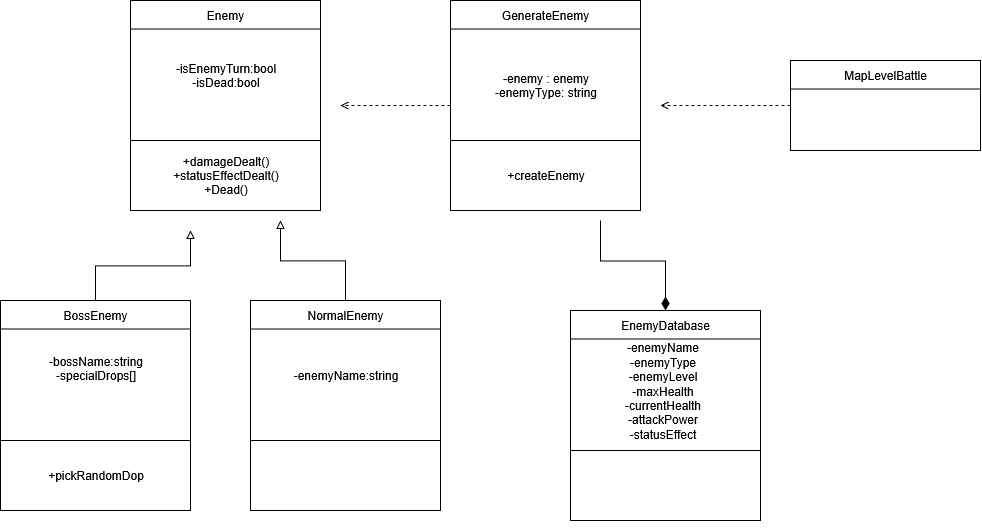

The diagram above was exported from draw.io. Its source (the exported page's mxGraphModel, read from the mxfile embedded in the PNG):
<mxGraphModel dx="1106" dy="766" grid="1" gridSize="10" guides="1" tooltips="1" connect="1" arrows="1" fold="1" page="1" pageScale="1" pageWidth="850" pageHeight="1100" math="0" shadow="0">
  <root>
    <mxCell id="0" />
    <mxCell id="1" parent="0" />
    <mxCell id="EbqbvbmzMpRsGKlb-q4u-20" value="" style="group" parent="1" vertex="1" connectable="0">
      <mxGeometry x="20" y="540" width="190" height="230" as="geometry" />
    </mxCell>
    <mxCell id="EbqbvbmzMpRsGKlb-q4u-37" style="edgeStyle=orthogonalEdgeStyle;rounded=0;orthogonalLoop=1;jettySize=auto;html=1;endArrow=block;endFill=0;" parent="EbqbvbmzMpRsGKlb-q4u-20" source="EbqbvbmzMpRsGKlb-q4u-12" edge="1">
      <mxGeometry relative="1" as="geometry">
        <mxPoint x="190" y="-70" as="targetPoint" />
      </mxGeometry>
    </mxCell>
    <mxCell id="EbqbvbmzMpRsGKlb-q4u-12" value="" style="rounded=0;whiteSpace=wrap;html=1;" parent="EbqbvbmzMpRsGKlb-q4u-20" vertex="1">
      <mxGeometry width="190" height="210" as="geometry" />
    </mxCell>
    <mxCell id="EbqbvbmzMpRsGKlb-q4u-13" value="" style="endArrow=none;html=1;rounded=0;exitX=0;exitY=0.25;exitDx=0;exitDy=0;entryX=1;entryY=0.25;entryDx=0;entryDy=0;" parent="EbqbvbmzMpRsGKlb-q4u-20" edge="1">
      <mxGeometry width="50" height="50" relative="1" as="geometry">
        <mxPoint y="28.5" as="sourcePoint" />
        <mxPoint x="190" y="28.5" as="targetPoint" />
      </mxGeometry>
    </mxCell>
    <mxCell id="EbqbvbmzMpRsGKlb-q4u-14" value="" style="endArrow=none;html=1;rounded=0;exitX=0;exitY=0.25;exitDx=0;exitDy=0;entryX=1;entryY=0.25;entryDx=0;entryDy=0;" parent="EbqbvbmzMpRsGKlb-q4u-20" edge="1">
      <mxGeometry width="50" height="50" relative="1" as="geometry">
        <mxPoint y="140" as="sourcePoint" />
        <mxPoint x="190" y="140" as="targetPoint" />
      </mxGeometry>
    </mxCell>
    <mxCell id="EbqbvbmzMpRsGKlb-q4u-15" value="BossEnemy" style="text;html=1;align=center;verticalAlign=middle;whiteSpace=wrap;rounded=0;" parent="EbqbvbmzMpRsGKlb-q4u-20" vertex="1">
      <mxGeometry x="65" width="60" height="30" as="geometry" />
    </mxCell>
    <mxCell id="-2p77qx07BytDPk6reqh-4" value="&lt;div&gt;-bossName:string&lt;/div&gt;&lt;div&gt;-specialDrops[]&lt;/div&gt;&lt;div&gt;&lt;br&gt;&lt;/div&gt;" style="text;html=1;align=center;verticalAlign=middle;whiteSpace=wrap;rounded=0;" vertex="1" parent="EbqbvbmzMpRsGKlb-q4u-20">
      <mxGeometry x="12.5" y="20" width="165" height="110" as="geometry" />
    </mxCell>
    <mxCell id="-2p77qx07BytDPk6reqh-5" value="&lt;div&gt;+pickRandomDop&lt;/div&gt;" style="text;html=1;align=center;verticalAlign=middle;whiteSpace=wrap;rounded=0;" vertex="1" parent="EbqbvbmzMpRsGKlb-q4u-20">
      <mxGeometry x="12.5" y="120" width="165" height="110" as="geometry" />
    </mxCell>
    <mxCell id="EbqbvbmzMpRsGKlb-q4u-21" value="" style="group" parent="1" vertex="1" connectable="0">
      <mxGeometry x="270" y="540" width="190" height="210" as="geometry" />
    </mxCell>
    <mxCell id="EbqbvbmzMpRsGKlb-q4u-36" style="edgeStyle=orthogonalEdgeStyle;rounded=0;orthogonalLoop=1;jettySize=auto;html=1;endArrow=block;endFill=0;" parent="EbqbvbmzMpRsGKlb-q4u-21" source="EbqbvbmzMpRsGKlb-q4u-16" edge="1">
      <mxGeometry relative="1" as="geometry">
        <mxPoint x="30" y="-80" as="targetPoint" />
      </mxGeometry>
    </mxCell>
    <mxCell id="EbqbvbmzMpRsGKlb-q4u-16" value="" style="rounded=0;whiteSpace=wrap;html=1;" parent="EbqbvbmzMpRsGKlb-q4u-21" vertex="1">
      <mxGeometry width="190" height="210" as="geometry" />
    </mxCell>
    <mxCell id="EbqbvbmzMpRsGKlb-q4u-17" value="" style="endArrow=none;html=1;rounded=0;exitX=0;exitY=0.25;exitDx=0;exitDy=0;entryX=1;entryY=0.25;entryDx=0;entryDy=0;" parent="EbqbvbmzMpRsGKlb-q4u-21" edge="1">
      <mxGeometry width="50" height="50" relative="1" as="geometry">
        <mxPoint y="28.5" as="sourcePoint" />
        <mxPoint x="190" y="28.5" as="targetPoint" />
      </mxGeometry>
    </mxCell>
    <mxCell id="EbqbvbmzMpRsGKlb-q4u-18" value="" style="endArrow=none;html=1;rounded=0;exitX=0;exitY=0.25;exitDx=0;exitDy=0;entryX=1;entryY=0.25;entryDx=0;entryDy=0;" parent="EbqbvbmzMpRsGKlb-q4u-21" edge="1">
      <mxGeometry width="50" height="50" relative="1" as="geometry">
        <mxPoint y="140" as="sourcePoint" />
        <mxPoint x="190" y="140" as="targetPoint" />
      </mxGeometry>
    </mxCell>
    <mxCell id="EbqbvbmzMpRsGKlb-q4u-19" value="NormalEnemy" style="text;html=1;align=center;verticalAlign=middle;whiteSpace=wrap;rounded=0;" parent="EbqbvbmzMpRsGKlb-q4u-21" vertex="1">
      <mxGeometry x="65" width="60" height="30" as="geometry" />
    </mxCell>
    <mxCell id="-2p77qx07BytDPk6reqh-3" value="&lt;div&gt;-enemyName:string&lt;/div&gt;" style="text;html=1;align=center;verticalAlign=middle;whiteSpace=wrap;rounded=0;" vertex="1" parent="EbqbvbmzMpRsGKlb-q4u-21">
      <mxGeometry x="12.5" y="20" width="165" height="110" as="geometry" />
    </mxCell>
    <mxCell id="EbqbvbmzMpRsGKlb-q4u-22" value="" style="group" parent="1" vertex="1" connectable="0">
      <mxGeometry x="150" y="240" width="190" height="230" as="geometry" />
    </mxCell>
    <mxCell id="EbqbvbmzMpRsGKlb-q4u-3" value="" style="rounded=0;whiteSpace=wrap;html=1;" parent="EbqbvbmzMpRsGKlb-q4u-22" vertex="1">
      <mxGeometry width="190" height="210" as="geometry" />
    </mxCell>
    <mxCell id="EbqbvbmzMpRsGKlb-q4u-8" value="" style="endArrow=none;html=1;rounded=0;exitX=0;exitY=0.25;exitDx=0;exitDy=0;entryX=1;entryY=0.25;entryDx=0;entryDy=0;" parent="EbqbvbmzMpRsGKlb-q4u-22" edge="1">
      <mxGeometry width="50" height="50" relative="1" as="geometry">
        <mxPoint y="28.5" as="sourcePoint" />
        <mxPoint x="190" y="28.5" as="targetPoint" />
      </mxGeometry>
    </mxCell>
    <mxCell id="EbqbvbmzMpRsGKlb-q4u-9" value="" style="endArrow=none;html=1;rounded=0;exitX=0;exitY=0.25;exitDx=0;exitDy=0;entryX=1;entryY=0.25;entryDx=0;entryDy=0;" parent="EbqbvbmzMpRsGKlb-q4u-22" edge="1">
      <mxGeometry width="50" height="50" relative="1" as="geometry">
        <mxPoint y="140" as="sourcePoint" />
        <mxPoint x="190" y="140" as="targetPoint" />
      </mxGeometry>
    </mxCell>
    <mxCell id="EbqbvbmzMpRsGKlb-q4u-11" value="Enemy" style="text;html=1;align=center;verticalAlign=middle;whiteSpace=wrap;rounded=0;" parent="EbqbvbmzMpRsGKlb-q4u-22" vertex="1">
      <mxGeometry x="65" width="60" height="30" as="geometry" />
    </mxCell>
    <mxCell id="-2p77qx07BytDPk6reqh-6" value="&lt;div&gt;-isEnemyTurn:bool&lt;/div&gt;&lt;div&gt;-isDead:bool&lt;/div&gt;" style="text;html=1;align=center;verticalAlign=middle;whiteSpace=wrap;rounded=0;" vertex="1" parent="EbqbvbmzMpRsGKlb-q4u-22">
      <mxGeometry x="12.5" y="20" width="165" height="110" as="geometry" />
    </mxCell>
    <mxCell id="-2p77qx07BytDPk6reqh-7" value="&lt;div&gt;+damageDealt()&lt;/div&gt;&lt;div&gt;+statusEffectDealt()&lt;/div&gt;&lt;div&gt;+Dead()&lt;/div&gt;" style="text;html=1;align=center;verticalAlign=middle;whiteSpace=wrap;rounded=0;" vertex="1" parent="EbqbvbmzMpRsGKlb-q4u-22">
      <mxGeometry x="12.5" y="120" width="165" height="110" as="geometry" />
    </mxCell>
    <mxCell id="EbqbvbmzMpRsGKlb-q4u-32" style="edgeStyle=orthogonalEdgeStyle;rounded=0;orthogonalLoop=1;jettySize=auto;html=1;exitX=0;exitY=0.5;exitDx=0;exitDy=0;dashed=1;endArrow=open;endFill=0;" parent="1" source="EbqbvbmzMpRsGKlb-q4u-23" edge="1">
      <mxGeometry relative="1" as="geometry">
        <mxPoint x="360" y="345" as="targetPoint" />
      </mxGeometry>
    </mxCell>
    <mxCell id="EbqbvbmzMpRsGKlb-q4u-23" value="" style="rounded=0;whiteSpace=wrap;html=1;" parent="1" vertex="1">
      <mxGeometry x="470" y="240" width="190" height="210" as="geometry" />
    </mxCell>
    <mxCell id="EbqbvbmzMpRsGKlb-q4u-24" value="" style="endArrow=none;html=1;rounded=0;exitX=0;exitY=0.25;exitDx=0;exitDy=0;entryX=1;entryY=0.25;entryDx=0;entryDy=0;" parent="1" edge="1">
      <mxGeometry width="50" height="50" relative="1" as="geometry">
        <mxPoint x="470" y="268.5" as="sourcePoint" />
        <mxPoint x="660" y="268.5" as="targetPoint" />
      </mxGeometry>
    </mxCell>
    <mxCell id="EbqbvbmzMpRsGKlb-q4u-25" value="" style="endArrow=none;html=1;rounded=0;exitX=0;exitY=0.25;exitDx=0;exitDy=0;entryX=1;entryY=0.25;entryDx=0;entryDy=0;" parent="1" edge="1">
      <mxGeometry width="50" height="50" relative="1" as="geometry">
        <mxPoint x="470" y="380" as="sourcePoint" />
        <mxPoint x="660" y="380" as="targetPoint" />
      </mxGeometry>
    </mxCell>
    <mxCell id="EbqbvbmzMpRsGKlb-q4u-26" value="GenerateEnemy" style="text;html=1;align=center;verticalAlign=middle;whiteSpace=wrap;rounded=0;" parent="1" vertex="1">
      <mxGeometry x="535" y="240" width="60" height="30" as="geometry" />
    </mxCell>
    <mxCell id="EbqbvbmzMpRsGKlb-q4u-31" style="edgeStyle=orthogonalEdgeStyle;rounded=0;orthogonalLoop=1;jettySize=auto;html=1;exitX=0;exitY=0.5;exitDx=0;exitDy=0;dashed=1;endArrow=open;endFill=0;" parent="1" source="EbqbvbmzMpRsGKlb-q4u-27" edge="1">
      <mxGeometry relative="1" as="geometry">
        <mxPoint x="680" y="345" as="targetPoint" />
      </mxGeometry>
    </mxCell>
    <mxCell id="EbqbvbmzMpRsGKlb-q4u-42" value="" style="group" parent="1" vertex="1" connectable="0">
      <mxGeometry x="590" y="550" width="190" height="210" as="geometry" />
    </mxCell>
    <mxCell id="EbqbvbmzMpRsGKlb-q4u-43" style="edgeStyle=orthogonalEdgeStyle;rounded=0;orthogonalLoop=1;jettySize=auto;html=1;endArrow=none;endFill=0;strokeWidth=1;endSize=11;startArrow=diamondThin;startFill=1;startSize=11;" parent="EbqbvbmzMpRsGKlb-q4u-42" source="EbqbvbmzMpRsGKlb-q4u-38" edge="1">
      <mxGeometry relative="1" as="geometry">
        <mxPoint x="30" y="-90" as="targetPoint" />
      </mxGeometry>
    </mxCell>
    <mxCell id="EbqbvbmzMpRsGKlb-q4u-38" value="" style="rounded=0;whiteSpace=wrap;html=1;" parent="EbqbvbmzMpRsGKlb-q4u-42" vertex="1">
      <mxGeometry width="190" height="210" as="geometry" />
    </mxCell>
    <mxCell id="EbqbvbmzMpRsGKlb-q4u-39" value="" style="endArrow=none;html=1;rounded=0;exitX=0;exitY=0.25;exitDx=0;exitDy=0;entryX=1;entryY=0.25;entryDx=0;entryDy=0;" parent="EbqbvbmzMpRsGKlb-q4u-42" edge="1">
      <mxGeometry width="50" height="50" relative="1" as="geometry">
        <mxPoint y="28.5" as="sourcePoint" />
        <mxPoint x="190" y="28.5" as="targetPoint" />
      </mxGeometry>
    </mxCell>
    <mxCell id="EbqbvbmzMpRsGKlb-q4u-40" value="" style="endArrow=none;html=1;rounded=0;exitX=0;exitY=0.25;exitDx=0;exitDy=0;entryX=1;entryY=0.25;entryDx=0;entryDy=0;" parent="EbqbvbmzMpRsGKlb-q4u-42" edge="1">
      <mxGeometry width="50" height="50" relative="1" as="geometry">
        <mxPoint y="140" as="sourcePoint" />
        <mxPoint x="190" y="140" as="targetPoint" />
      </mxGeometry>
    </mxCell>
    <mxCell id="EbqbvbmzMpRsGKlb-q4u-41" value="EnemyDatabase" style="text;html=1;align=center;verticalAlign=middle;whiteSpace=wrap;rounded=0;" parent="EbqbvbmzMpRsGKlb-q4u-42" vertex="1">
      <mxGeometry x="65" width="60" height="30" as="geometry" />
    </mxCell>
    <mxCell id="EbqbvbmzMpRsGKlb-q4u-44" value="&lt;div&gt;-enemyName&lt;/div&gt;&lt;div&gt;-enemyType&lt;/div&gt;&lt;div&gt;-enemyLevel&lt;/div&gt;&lt;div&gt;-maxHealth&lt;/div&gt;&lt;div&gt;-currentHealth&lt;/div&gt;&lt;div&gt;-attackPower&lt;/div&gt;&lt;div&gt;-statusEffect&lt;/div&gt;&lt;div&gt;&lt;br&gt;&lt;/div&gt;&lt;div&gt;&lt;br&gt;&lt;/div&gt;" style="text;html=1;align=center;verticalAlign=middle;whiteSpace=wrap;rounded=0;" parent="EbqbvbmzMpRsGKlb-q4u-42" vertex="1">
      <mxGeometry x="10" y="40" width="165" height="110" as="geometry" />
    </mxCell>
    <mxCell id="-2p77qx07BytDPk6reqh-1" value="&lt;div&gt;-enemy : enemy&lt;/div&gt;&lt;div&gt;-enemyType: string&lt;/div&gt;" style="text;html=1;align=center;verticalAlign=middle;whiteSpace=wrap;rounded=0;" vertex="1" parent="1">
      <mxGeometry x="482.5" y="270" width="165" height="110" as="geometry" />
    </mxCell>
    <mxCell id="-2p77qx07BytDPk6reqh-2" value="&lt;div&gt;+createEnemy&lt;/div&gt;" style="text;html=1;align=center;verticalAlign=middle;whiteSpace=wrap;rounded=0;" vertex="1" parent="1">
      <mxGeometry x="482.5" y="360" width="165" height="110" as="geometry" />
    </mxCell>
    <mxCell id="-2p77qx07BytDPk6reqh-8" value="" style="group" vertex="1" connectable="0" parent="1">
      <mxGeometry x="810" y="300" width="190" height="90" as="geometry" />
    </mxCell>
    <mxCell id="EbqbvbmzMpRsGKlb-q4u-27" value="" style="rounded=0;whiteSpace=wrap;html=1;" parent="-2p77qx07BytDPk6reqh-8" vertex="1">
      <mxGeometry width="190" height="90" as="geometry" />
    </mxCell>
    <mxCell id="EbqbvbmzMpRsGKlb-q4u-28" value="" style="endArrow=none;html=1;rounded=0;exitX=0;exitY=0.25;exitDx=0;exitDy=0;entryX=1;entryY=0.25;entryDx=0;entryDy=0;" parent="-2p77qx07BytDPk6reqh-8" edge="1">
      <mxGeometry width="50" height="50" relative="1" as="geometry">
        <mxPoint y="28.5" as="sourcePoint" />
        <mxPoint x="190" y="28.5" as="targetPoint" />
      </mxGeometry>
    </mxCell>
    <mxCell id="EbqbvbmzMpRsGKlb-q4u-30" value="MapLevelBattle" style="text;html=1;align=center;verticalAlign=middle;whiteSpace=wrap;rounded=0;" parent="-2p77qx07BytDPk6reqh-8" vertex="1">
      <mxGeometry x="65" width="60" height="30" as="geometry" />
    </mxCell>
  </root>
</mxGraphModel>